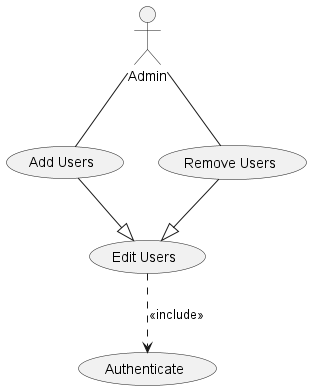

The diagram above was rendered by PlantUML. Its source (embedded in the PNG):
@startuml associations

' Create an actor and several use cases
actor Admin as admin
usecase "Add Users" as add
usecase "Remove Users" as remove
usecase "Edit Users" as edit
(Authenticate) as authenticate

' simple association
admin -- add
admin -- remove

' generalization
add --|> edit
remove --|> edit

' include
edit ..> authenticate: <<include>>

@enduml